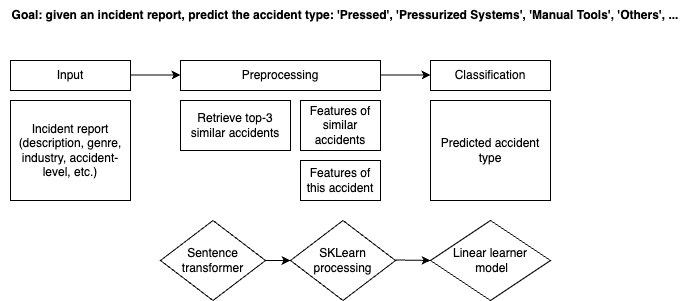

The diagram above was exported from draw.io. Its source (the exported page's mxGraphModel, read from the mxfile embedded in the PNG):
<mxGraphModel dx="1349" dy="757" grid="1" gridSize="10" guides="1" tooltips="1" connect="1" arrows="1" fold="1" page="1" pageScale="1" pageWidth="850" pageHeight="1100" math="0" shadow="0">
  <root>
    <mxCell id="0" />
    <mxCell id="1" parent="0" />
    <mxCell id="0Pg1z-9kjTRHNxhkGN4p-1" value="Incident report (description, genre, industry, accident-level, etc.)" style="rounded=0;whiteSpace=wrap;html=1;" vertex="1" parent="1">
      <mxGeometry x="40" y="120" width="120" height="100" as="geometry" />
    </mxCell>
    <mxCell id="0Pg1z-9kjTRHNxhkGN4p-2" value="Preprocessing" style="rounded=0;whiteSpace=wrap;html=1;" vertex="1" parent="1">
      <mxGeometry x="210" y="80" width="200" height="30" as="geometry" />
    </mxCell>
    <mxCell id="0Pg1z-9kjTRHNxhkGN4p-3" value="&lt;b&gt;Goal: given an incident report, predict the accident type: 'Pressed', 'Pressurized Systems', 'Manual Tools', 'Others', ...&lt;/b&gt;" style="text;html=1;strokeColor=none;fillColor=none;align=center;verticalAlign=middle;whiteSpace=wrap;rounded=0;" vertex="1" parent="1">
      <mxGeometry x="30" y="20" width="690" height="30" as="geometry" />
    </mxCell>
    <mxCell id="0Pg1z-9kjTRHNxhkGN4p-5" value="Retrieve top-3 similar accidents" style="rounded=0;whiteSpace=wrap;html=1;" vertex="1" parent="1">
      <mxGeometry x="210" y="120" width="110" height="50" as="geometry" />
    </mxCell>
    <mxCell id="0Pg1z-9kjTRHNxhkGN4p-6" value="Features of this accident" style="rounded=0;whiteSpace=wrap;html=1;" vertex="1" parent="1">
      <mxGeometry x="330" y="180" width="80" height="40" as="geometry" />
    </mxCell>
    <mxCell id="0Pg1z-9kjTRHNxhkGN4p-7" value="Predicted accident type" style="rounded=0;whiteSpace=wrap;html=1;" vertex="1" parent="1">
      <mxGeometry x="460" y="120" width="120" height="100" as="geometry" />
    </mxCell>
    <mxCell id="0Pg1z-9kjTRHNxhkGN4p-9" value="Features of similar accidents" style="rounded=0;whiteSpace=wrap;html=1;" vertex="1" parent="1">
      <mxGeometry x="330" y="120" width="80" height="50" as="geometry" />
    </mxCell>
    <mxCell id="0Pg1z-9kjTRHNxhkGN4p-10" value="Classification" style="rounded=0;whiteSpace=wrap;html=1;" vertex="1" parent="1">
      <mxGeometry x="460" y="80" width="120" height="30" as="geometry" />
    </mxCell>
    <mxCell id="0Pg1z-9kjTRHNxhkGN4p-12" value="Sentence transformer" style="rhombus;whiteSpace=wrap;html=1;" vertex="1" parent="1">
      <mxGeometry x="190" y="240" width="105" height="80" as="geometry" />
    </mxCell>
    <mxCell id="0Pg1z-9kjTRHNxhkGN4p-13" value="Linear learner&lt;br&gt;&amp;nbsp;model" style="rhombus;whiteSpace=wrap;html=1;" vertex="1" parent="1">
      <mxGeometry x="460" y="240" width="120" height="80" as="geometry" />
    </mxCell>
    <mxCell id="0Pg1z-9kjTRHNxhkGN4p-14" value="Input" style="rounded=0;whiteSpace=wrap;html=1;" vertex="1" parent="1">
      <mxGeometry x="40" y="80" width="120" height="30" as="geometry" />
    </mxCell>
    <mxCell id="0Pg1z-9kjTRHNxhkGN4p-15" value="" style="endArrow=classic;html=1;rounded=0;" edge="1" parent="1">
      <mxGeometry width="50" height="50" relative="1" as="geometry">
        <mxPoint x="160" y="94.5" as="sourcePoint" />
        <mxPoint x="210" y="94.5" as="targetPoint" />
      </mxGeometry>
    </mxCell>
    <mxCell id="0Pg1z-9kjTRHNxhkGN4p-16" value="" style="endArrow=classic;html=1;rounded=0;" edge="1" parent="1">
      <mxGeometry width="50" height="50" relative="1" as="geometry">
        <mxPoint x="410" y="94.5" as="sourcePoint" />
        <mxPoint x="460" y="94.5" as="targetPoint" />
      </mxGeometry>
    </mxCell>
    <mxCell id="0Pg1z-9kjTRHNxhkGN4p-18" value="SKLearn processing" style="rhombus;whiteSpace=wrap;html=1;" vertex="1" parent="1">
      <mxGeometry x="320" y="240" width="105" height="80" as="geometry" />
    </mxCell>
    <mxCell id="0Pg1z-9kjTRHNxhkGN4p-19" value="" style="endArrow=classic;html=1;rounded=0;exitX=1;exitY=0.5;exitDx=0;exitDy=0;" edge="1" parent="1" source="0Pg1z-9kjTRHNxhkGN4p-12">
      <mxGeometry width="50" height="50" relative="1" as="geometry">
        <mxPoint x="305" y="279.5" as="sourcePoint" />
        <mxPoint x="320" y="280" as="targetPoint" />
      </mxGeometry>
    </mxCell>
    <mxCell id="0Pg1z-9kjTRHNxhkGN4p-20" value="" style="endArrow=classic;html=1;rounded=0;" edge="1" parent="1">
      <mxGeometry width="50" height="50" relative="1" as="geometry">
        <mxPoint x="425" y="279.5" as="sourcePoint" />
        <mxPoint x="460" y="280" as="targetPoint" />
      </mxGeometry>
    </mxCell>
  </root>
</mxGraphModel>